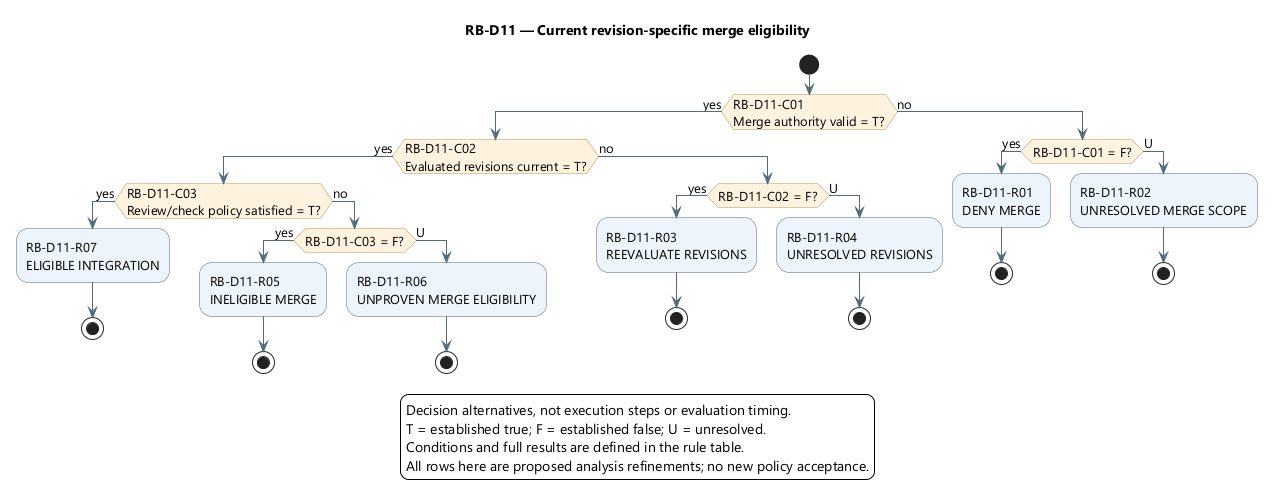

The diagram above was rendered by PlantUML. Its source (embedded in the PNG):
@startuml
skinparam backgroundColor white
skinparam defaultFontName Segoe UI
skinparam defaultFontSize 13
skinparam shadowing false
skinparam ArrowColor #526B7B
skinparam activityBackgroundColor #EDF4FB
skinparam activityBorderColor #526B7B
skinparam activityDiamondBackgroundColor #FFF3DF
skinparam activityDiamondBorderColor #B99557

title RB-D11 — Current revision-specific merge eligibility
start
if (RB-D11-C01\nMerge authority valid = T?) then (yes)
if (RB-D11-C02\nEvaluated revisions current = T?) then (yes)
if (RB-D11-C03\nReview/check policy satisfied = T?) then (yes)
:RB-D11-R07\nELIGIBLE INTEGRATION;
stop
else (no)
if (RB-D11-C03 = F?) then (yes)
:RB-D11-R05\nINELIGIBLE MERGE;
stop
else (U)
:RB-D11-R06\nUNPROVEN MERGE ELIGIBILITY;
stop
endif
endif
else (no)
if (RB-D11-C02 = F?) then (yes)
:RB-D11-R03\nREEVALUATE REVISIONS;
stop
else (U)
:RB-D11-R04\nUNRESOLVED REVISIONS;
stop
endif
endif
else (no)
if (RB-D11-C01 = F?) then (yes)
:RB-D11-R01\nDENY MERGE;
stop
else (U)
:RB-D11-R02\nUNRESOLVED MERGE SCOPE;
stop
endif
endif
legend bottom
Decision alternatives, not execution steps or evaluation timing.
T = established true; F = established false; U = unresolved.
Conditions and full results are defined in the rule table.
All rows here are proposed analysis refinements; no new policy acceptance.
endlegend
@enduml